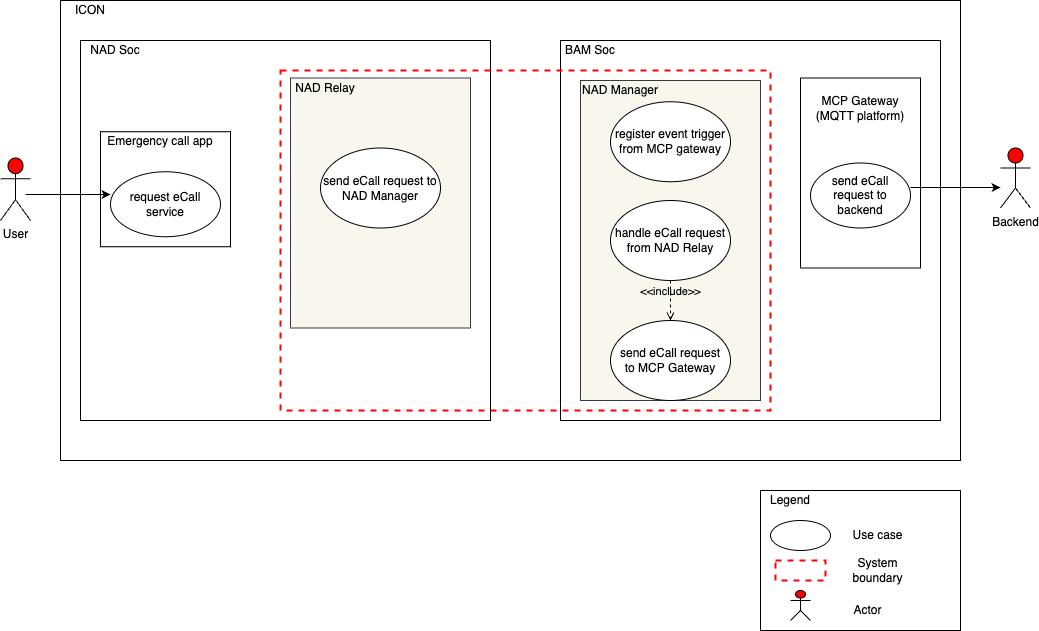

The diagram above was exported from draw.io. Its source (the exported page's mxGraphModel, read from the mxfile embedded in the PNG):
<mxGraphModel dx="374" dy="1129" grid="1" gridSize="10" guides="1" tooltips="1" connect="1" arrows="1" fold="1" page="1" pageScale="1" pageWidth="850" pageHeight="1100" math="0" shadow="0">
  <root>
    <mxCell id="JDCSQacBGgUxm0o5o7LC-0" />
    <mxCell id="JDCSQacBGgUxm0o5o7LC-1" parent="JDCSQacBGgUxm0o5o7LC-0" />
    <mxCell id="JDCSQacBGgUxm0o5o7LC-2" value="User" style="shape=umlActor;verticalLabelPosition=bottom;verticalAlign=top;html=1;outlineConnect=0;fillColor=#FF0000;" parent="JDCSQacBGgUxm0o5o7LC-1" vertex="1">
      <mxGeometry x="2070" y="1227.5" width="30" height="62.5" as="geometry" />
    </mxCell>
    <mxCell id="JDCSQacBGgUxm0o5o7LC-3" value="" style="rounded=0;whiteSpace=wrap;html=1;strokeWidth=1;fillColor=none;" parent="JDCSQacBGgUxm0o5o7LC-1" vertex="1">
      <mxGeometry x="2830" y="1560" width="200" height="140" as="geometry" />
    </mxCell>
    <mxCell id="JDCSQacBGgUxm0o5o7LC-4" value="" style="ellipse;whiteSpace=wrap;html=1;strokeColor=#000000;strokeWidth=1;fillColor=none;" parent="JDCSQacBGgUxm0o5o7LC-1" vertex="1">
      <mxGeometry x="2840" y="1590" width="60" height="30" as="geometry" />
    </mxCell>
    <mxCell id="JDCSQacBGgUxm0o5o7LC-5" value="Use case" style="text;html=1;strokeColor=none;fillColor=none;align=center;verticalAlign=middle;whiteSpace=wrap;rounded=0;" parent="JDCSQacBGgUxm0o5o7LC-1" vertex="1">
      <mxGeometry x="2915" y="1595" width="65" height="20" as="geometry" />
    </mxCell>
    <mxCell id="JDCSQacBGgUxm0o5o7LC-6" value="" style="rounded=0;whiteSpace=wrap;html=1;fillColor=none;strokeColor=#FF0000;dashed=1;strokeWidth=2;" parent="JDCSQacBGgUxm0o5o7LC-1" vertex="1">
      <mxGeometry x="2845" y="1630" width="50" height="20" as="geometry" />
    </mxCell>
    <mxCell id="JDCSQacBGgUxm0o5o7LC-7" value="System boundary" style="text;html=1;strokeColor=none;fillColor=none;align=center;verticalAlign=middle;whiteSpace=wrap;rounded=0;" parent="JDCSQacBGgUxm0o5o7LC-1" vertex="1">
      <mxGeometry x="2915" y="1630" width="65" height="20" as="geometry" />
    </mxCell>
    <mxCell id="JDCSQacBGgUxm0o5o7LC-8" value="" style="shape=umlActor;verticalLabelPosition=bottom;verticalAlign=top;html=1;outlineConnect=0;fillColor=#FF0000;" parent="JDCSQacBGgUxm0o5o7LC-1" vertex="1">
      <mxGeometry x="2860" y="1660" width="20" height="30" as="geometry" />
    </mxCell>
    <mxCell id="JDCSQacBGgUxm0o5o7LC-9" value="Actor" style="text;html=1;strokeColor=none;fillColor=none;align=center;verticalAlign=middle;whiteSpace=wrap;rounded=0;" parent="JDCSQacBGgUxm0o5o7LC-1" vertex="1">
      <mxGeometry x="2905" y="1670" width="65" height="20" as="geometry" />
    </mxCell>
    <mxCell id="JDCSQacBGgUxm0o5o7LC-10" value="Legend" style="text;html=1;strokeColor=none;fillColor=none;align=center;verticalAlign=middle;whiteSpace=wrap;rounded=0;" parent="JDCSQacBGgUxm0o5o7LC-1" vertex="1">
      <mxGeometry x="2840" y="1560" width="40" height="20" as="geometry" />
    </mxCell>
    <mxCell id="JDCSQacBGgUxm0o5o7LC-11" value="" style="rounded=0;whiteSpace=wrap;html=1;" parent="JDCSQacBGgUxm0o5o7LC-1" vertex="1">
      <mxGeometry x="2130" y="1070" width="900" height="460" as="geometry" />
    </mxCell>
    <mxCell id="JDCSQacBGgUxm0o5o7LC-12" value="" style="rounded=0;whiteSpace=wrap;html=1;" parent="JDCSQacBGgUxm0o5o7LC-1" vertex="1">
      <mxGeometry x="2630" y="1110" width="380" height="380" as="geometry" />
    </mxCell>
    <mxCell id="JDCSQacBGgUxm0o5o7LC-13" value="" style="rounded=0;whiteSpace=wrap;html=1;" parent="JDCSQacBGgUxm0o5o7LC-1" vertex="1">
      <mxGeometry x="2150" y="1110" width="410" height="380" as="geometry" />
    </mxCell>
    <mxCell id="JDCSQacBGgUxm0o5o7LC-14" value="ICON" style="text;html=1;strokeColor=none;fillColor=none;align=center;verticalAlign=middle;whiteSpace=wrap;rounded=0;" parent="JDCSQacBGgUxm0o5o7LC-1" vertex="1">
      <mxGeometry x="2140" y="1070" width="40" height="20" as="geometry" />
    </mxCell>
    <mxCell id="JDCSQacBGgUxm0o5o7LC-15" value="BAM Soc" style="text;html=1;strokeColor=none;fillColor=none;align=center;verticalAlign=middle;whiteSpace=wrap;rounded=0;" parent="JDCSQacBGgUxm0o5o7LC-1" vertex="1">
      <mxGeometry x="2630" y="1110" width="60" height="20" as="geometry" />
    </mxCell>
    <mxCell id="JDCSQacBGgUxm0o5o7LC-16" value="NAD Soc" style="text;html=1;strokeColor=none;fillColor=none;align=center;verticalAlign=middle;whiteSpace=wrap;rounded=0;" parent="JDCSQacBGgUxm0o5o7LC-1" vertex="1">
      <mxGeometry x="2155" y="1110" width="60" height="20" as="geometry" />
    </mxCell>
    <mxCell id="JDCSQacBGgUxm0o5o7LC-17" style="edgeStyle=orthogonalEdgeStyle;rounded=0;orthogonalLoop=1;jettySize=auto;html=1;exitX=0.5;exitY=1;exitDx=0;exitDy=0;" parent="JDCSQacBGgUxm0o5o7LC-1" edge="1">
      <mxGeometry relative="1" as="geometry">
        <mxPoint x="2395" y="1160" as="sourcePoint" />
        <mxPoint x="2395" y="1160" as="targetPoint" />
      </mxGeometry>
    </mxCell>
    <mxCell id="JDCSQacBGgUxm0o5o7LC-18" value="" style="rounded=0;whiteSpace=wrap;html=1;" parent="JDCSQacBGgUxm0o5o7LC-1" vertex="1">
      <mxGeometry x="2870" y="1147.5" width="120" height="190" as="geometry" />
    </mxCell>
    <mxCell id="JDCSQacBGgUxm0o5o7LC-19" value="MCP Gateway&lt;br&gt;(MQTT platform)" style="text;html=1;strokeColor=none;fillColor=none;align=center;verticalAlign=middle;whiteSpace=wrap;rounded=0;" parent="JDCSQacBGgUxm0o5o7LC-1" vertex="1">
      <mxGeometry x="2870" y="1167.5" width="120" height="20" as="geometry" />
    </mxCell>
    <mxCell id="uo-vWqRJLjjQthe42FgV-4" style="edgeStyle=orthogonalEdgeStyle;rounded=0;orthogonalLoop=1;jettySize=auto;html=1;exitX=1;exitY=0.377;exitDx=0;exitDy=0;exitPerimeter=0;" parent="JDCSQacBGgUxm0o5o7LC-1" source="JDCSQacBGgUxm0o5o7LC-20" edge="1">
      <mxGeometry relative="1" as="geometry">
        <mxPoint x="3070" y="1257" as="targetPoint" />
      </mxGeometry>
    </mxCell>
    <mxCell id="JDCSQacBGgUxm0o5o7LC-20" value="send eCall&lt;br&gt;request to backend" style="ellipse;whiteSpace=wrap;html=1;" parent="JDCSQacBGgUxm0o5o7LC-1" vertex="1">
      <mxGeometry x="2880" y="1232.5" width="100" height="65" as="geometry" />
    </mxCell>
    <mxCell id="JDCSQacBGgUxm0o5o7LC-21" value="" style="rounded=0;whiteSpace=wrap;html=1;fillColor=none;strokeColor=#FF0000;dashed=1;strokeWidth=2;" parent="JDCSQacBGgUxm0o5o7LC-1" vertex="1">
      <mxGeometry x="2350" y="1140" width="490" height="340" as="geometry" />
    </mxCell>
    <mxCell id="JDCSQacBGgUxm0o5o7LC-22" value="" style="rounded=0;whiteSpace=wrap;html=1;strokeColor=#000000;strokeWidth=1;fillColor=none;" parent="JDCSQacBGgUxm0o5o7LC-1" vertex="1">
      <mxGeometry x="2170" y="1201.25" width="130" height="115" as="geometry" />
    </mxCell>
    <mxCell id="JDCSQacBGgUxm0o5o7LC-23" value="Emergency call app" style="text;html=1;strokeColor=none;fillColor=none;align=center;verticalAlign=middle;whiteSpace=wrap;rounded=0;" parent="JDCSQacBGgUxm0o5o7LC-1" vertex="1">
      <mxGeometry x="2170" y="1201.25" width="120" height="20" as="geometry" />
    </mxCell>
    <mxCell id="JDCSQacBGgUxm0o5o7LC-24" value="request eCall service" style="ellipse;whiteSpace=wrap;html=1;" parent="JDCSQacBGgUxm0o5o7LC-1" vertex="1">
      <mxGeometry x="2180" y="1241.25" width="110" height="65" as="geometry" />
    </mxCell>
    <mxCell id="JDCSQacBGgUxm0o5o7LC-25" value="" style="rounded=0;whiteSpace=wrap;html=1;fillColor=#f9f7ed;strokeColor=#36393d;" parent="JDCSQacBGgUxm0o5o7LC-1" vertex="1">
      <mxGeometry x="2650" y="1150" width="180" height="320" as="geometry" />
    </mxCell>
    <mxCell id="JDCSQacBGgUxm0o5o7LC-26" value="handle eCall request from NAD Relay" style="ellipse;whiteSpace=wrap;html=1;" parent="JDCSQacBGgUxm0o5o7LC-1" vertex="1">
      <mxGeometry x="2680" y="1270" width="120" height="80" as="geometry" />
    </mxCell>
    <mxCell id="JDCSQacBGgUxm0o5o7LC-27" value="send eCall request&lt;br&gt;to MCP Gateway" style="ellipse;whiteSpace=wrap;html=1;" parent="JDCSQacBGgUxm0o5o7LC-1" vertex="1">
      <mxGeometry x="2680" y="1390" width="120" height="80" as="geometry" />
    </mxCell>
    <mxCell id="JDCSQacBGgUxm0o5o7LC-28" value="NAD Manager" style="text;html=1;strokeColor=none;fillColor=none;align=center;verticalAlign=middle;whiteSpace=wrap;rounded=0;" parent="JDCSQacBGgUxm0o5o7LC-1" vertex="1">
      <mxGeometry x="2640" y="1150" width="100" height="20" as="geometry" />
    </mxCell>
    <mxCell id="JDCSQacBGgUxm0o5o7LC-29" value="" style="rounded=0;whiteSpace=wrap;html=1;fillColor=#f9f7ed;strokeColor=#36393d;" parent="JDCSQacBGgUxm0o5o7LC-1" vertex="1">
      <mxGeometry x="2360" y="1147.5" width="180" height="250" as="geometry" />
    </mxCell>
    <mxCell id="JDCSQacBGgUxm0o5o7LC-30" value="NAD Relay" style="text;html=1;strokeColor=none;fillColor=none;align=center;verticalAlign=middle;whiteSpace=wrap;rounded=0;" parent="JDCSQacBGgUxm0o5o7LC-1" vertex="1">
      <mxGeometry x="2345" y="1147.5" width="100" height="20" as="geometry" />
    </mxCell>
    <mxCell id="JDCSQacBGgUxm0o5o7LC-31" value="send eCall request to NAD Manager" style="ellipse;whiteSpace=wrap;html=1;" parent="JDCSQacBGgUxm0o5o7LC-1" vertex="1">
      <mxGeometry x="2390" y="1217.5" width="120" height="80" as="geometry" />
    </mxCell>
    <mxCell id="uo-vWqRJLjjQthe42FgV-0" value="Backend" style="shape=umlActor;verticalLabelPosition=bottom;verticalAlign=top;html=1;outlineConnect=0;fillColor=#FF0000;" parent="JDCSQacBGgUxm0o5o7LC-1" vertex="1">
      <mxGeometry x="3070" y="1217.5" width="30" height="60" as="geometry" />
    </mxCell>
    <mxCell id="uo-vWqRJLjjQthe42FgV-8" style="edgeStyle=orthogonalEdgeStyle;rounded=0;orthogonalLoop=1;jettySize=auto;html=1;exitX=0.5;exitY=0.5;exitDx=0;exitDy=0;exitPerimeter=0;" parent="JDCSQacBGgUxm0o5o7LC-1" edge="1">
      <mxGeometry relative="1" as="geometry">
        <mxPoint x="2095" y="1264" as="sourcePoint" />
        <mxPoint x="2180" y="1264" as="targetPoint" />
      </mxGeometry>
    </mxCell>
    <mxCell id="OVG7fH6SAhIpD-dmjy18-0" value="register event trigger from MCP gateway" style="ellipse;whiteSpace=wrap;html=1;" parent="JDCSQacBGgUxm0o5o7LC-1" vertex="1">
      <mxGeometry x="2680" y="1171.25" width="120" height="80" as="geometry" />
    </mxCell>
    <mxCell id="OVG7fH6SAhIpD-dmjy18-1" value="&amp;lt;&amp;lt;include&amp;gt;&amp;gt;" style="edgeStyle=none;html=1;endArrow=open;verticalAlign=bottom;dashed=1;labelBackgroundColor=none;entryX=0.5;entryY=0;entryDx=0;entryDy=0;" parent="JDCSQacBGgUxm0o5o7LC-1" source="JDCSQacBGgUxm0o5o7LC-26" target="JDCSQacBGgUxm0o5o7LC-27" edge="1">
      <mxGeometry width="160" relative="1" as="geometry">
        <mxPoint x="2570" y="1390" as="sourcePoint" />
        <mxPoint x="2730" y="1390" as="targetPoint" />
      </mxGeometry>
    </mxCell>
  </root>
</mxGraphModel>